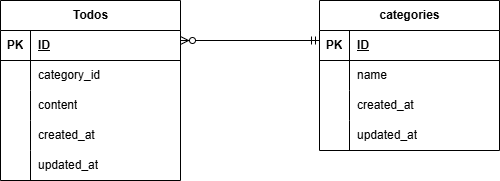

The diagram above was exported from draw.io. Its source (the exported page's mxGraphModel, read from the mxfile embedded in the PNG):
<mxGraphModel dx="596" dy="733" grid="1" gridSize="10" guides="1" tooltips="1" connect="1" arrows="1" fold="1" page="1" pageScale="1" pageWidth="1169" pageHeight="827" math="0" shadow="0">
  <root>
    <mxCell id="0" />
    <mxCell id="1" parent="0" />
    <mxCell id="3" value="categories" style="shape=table;startSize=30;container=1;collapsible=1;childLayout=tableLayout;fixedRows=1;rowLines=0;fontStyle=1;align=center;resizeLast=1;html=1;" vertex="1" parent="1">
      <mxGeometry x="360" y="120" width="180" height="150" as="geometry" />
    </mxCell>
    <mxCell id="4" value="" style="shape=tableRow;horizontal=0;startSize=0;swimlaneHead=0;swimlaneBody=0;fillColor=none;collapsible=0;dropTarget=0;points=[[0,0.5],[1,0.5]];portConstraint=eastwest;top=0;left=0;right=0;bottom=1;" vertex="1" parent="3">
      <mxGeometry y="30" width="180" height="30" as="geometry" />
    </mxCell>
    <mxCell id="5" value="PK" style="shape=partialRectangle;connectable=0;fillColor=none;top=0;left=0;bottom=0;right=0;fontStyle=1;overflow=hidden;whiteSpace=wrap;html=1;" vertex="1" parent="4">
      <mxGeometry width="30" height="30" as="geometry">
        <mxRectangle width="30" height="30" as="alternateBounds" />
      </mxGeometry>
    </mxCell>
    <mxCell id="6" value="ID" style="shape=partialRectangle;connectable=0;fillColor=none;top=0;left=0;bottom=0;right=0;align=left;spacingLeft=6;fontStyle=5;overflow=hidden;whiteSpace=wrap;html=1;" vertex="1" parent="4">
      <mxGeometry x="30" width="150" height="30" as="geometry">
        <mxRectangle width="150" height="30" as="alternateBounds" />
      </mxGeometry>
    </mxCell>
    <mxCell id="7" value="" style="shape=tableRow;horizontal=0;startSize=0;swimlaneHead=0;swimlaneBody=0;fillColor=none;collapsible=0;dropTarget=0;points=[[0,0.5],[1,0.5]];portConstraint=eastwest;top=0;left=0;right=0;bottom=0;" vertex="1" parent="3">
      <mxGeometry y="60" width="180" height="30" as="geometry" />
    </mxCell>
    <mxCell id="8" value="" style="shape=partialRectangle;connectable=0;fillColor=none;top=0;left=0;bottom=0;right=0;editable=1;overflow=hidden;whiteSpace=wrap;html=1;" vertex="1" parent="7">
      <mxGeometry width="30" height="30" as="geometry">
        <mxRectangle width="30" height="30" as="alternateBounds" />
      </mxGeometry>
    </mxCell>
    <mxCell id="9" value="name" style="shape=partialRectangle;connectable=0;fillColor=none;top=0;left=0;bottom=0;right=0;align=left;spacingLeft=6;overflow=hidden;whiteSpace=wrap;html=1;" vertex="1" parent="7">
      <mxGeometry x="30" width="150" height="30" as="geometry">
        <mxRectangle width="150" height="30" as="alternateBounds" />
      </mxGeometry>
    </mxCell>
    <mxCell id="10" value="" style="shape=tableRow;horizontal=0;startSize=0;swimlaneHead=0;swimlaneBody=0;fillColor=none;collapsible=0;dropTarget=0;points=[[0,0.5],[1,0.5]];portConstraint=eastwest;top=0;left=0;right=0;bottom=0;" vertex="1" parent="3">
      <mxGeometry y="90" width="180" height="30" as="geometry" />
    </mxCell>
    <mxCell id="11" value="" style="shape=partialRectangle;connectable=0;fillColor=none;top=0;left=0;bottom=0;right=0;editable=1;overflow=hidden;whiteSpace=wrap;html=1;" vertex="1" parent="10">
      <mxGeometry width="30" height="30" as="geometry">
        <mxRectangle width="30" height="30" as="alternateBounds" />
      </mxGeometry>
    </mxCell>
    <mxCell id="12" value="created_at" style="shape=partialRectangle;connectable=0;fillColor=none;top=0;left=0;bottom=0;right=0;align=left;spacingLeft=6;overflow=hidden;whiteSpace=wrap;html=1;" vertex="1" parent="10">
      <mxGeometry x="30" width="150" height="30" as="geometry">
        <mxRectangle width="150" height="30" as="alternateBounds" />
      </mxGeometry>
    </mxCell>
    <mxCell id="13" value="" style="shape=tableRow;horizontal=0;startSize=0;swimlaneHead=0;swimlaneBody=0;fillColor=none;collapsible=0;dropTarget=0;points=[[0,0.5],[1,0.5]];portConstraint=eastwest;top=0;left=0;right=0;bottom=0;" vertex="1" parent="3">
      <mxGeometry y="120" width="180" height="30" as="geometry" />
    </mxCell>
    <mxCell id="14" value="" style="shape=partialRectangle;connectable=0;fillColor=none;top=0;left=0;bottom=0;right=0;editable=1;overflow=hidden;whiteSpace=wrap;html=1;" vertex="1" parent="13">
      <mxGeometry width="30" height="30" as="geometry">
        <mxRectangle width="30" height="30" as="alternateBounds" />
      </mxGeometry>
    </mxCell>
    <mxCell id="15" value="updated_at" style="shape=partialRectangle;connectable=0;fillColor=none;top=0;left=0;bottom=0;right=0;align=left;spacingLeft=6;overflow=hidden;whiteSpace=wrap;html=1;" vertex="1" parent="13">
      <mxGeometry x="30" width="150" height="30" as="geometry">
        <mxRectangle width="150" height="30" as="alternateBounds" />
      </mxGeometry>
    </mxCell>
    <mxCell id="17" value="Todos" style="shape=table;startSize=30;container=1;collapsible=1;childLayout=tableLayout;fixedRows=1;rowLines=0;fontStyle=1;align=center;resizeLast=1;html=1;" vertex="1" parent="1">
      <mxGeometry x="41" y="120" width="180" height="180" as="geometry" />
    </mxCell>
    <mxCell id="18" value="" style="shape=tableRow;horizontal=0;startSize=0;swimlaneHead=0;swimlaneBody=0;fillColor=none;collapsible=0;dropTarget=0;points=[[0,0.5],[1,0.5]];portConstraint=eastwest;top=0;left=0;right=0;bottom=1;" vertex="1" parent="17">
      <mxGeometry y="30" width="180" height="30" as="geometry" />
    </mxCell>
    <mxCell id="19" value="PK" style="shape=partialRectangle;connectable=0;fillColor=none;top=0;left=0;bottom=0;right=0;fontStyle=1;overflow=hidden;whiteSpace=wrap;html=1;" vertex="1" parent="18">
      <mxGeometry width="30" height="30" as="geometry">
        <mxRectangle width="30" height="30" as="alternateBounds" />
      </mxGeometry>
    </mxCell>
    <mxCell id="20" value="ID" style="shape=partialRectangle;connectable=0;fillColor=none;top=0;left=0;bottom=0;right=0;align=left;spacingLeft=6;fontStyle=5;overflow=hidden;whiteSpace=wrap;html=1;" vertex="1" parent="18">
      <mxGeometry x="30" width="150" height="30" as="geometry">
        <mxRectangle width="150" height="30" as="alternateBounds" />
      </mxGeometry>
    </mxCell>
    <mxCell id="21" value="" style="shape=tableRow;horizontal=0;startSize=0;swimlaneHead=0;swimlaneBody=0;fillColor=none;collapsible=0;dropTarget=0;points=[[0,0.5],[1,0.5]];portConstraint=eastwest;top=0;left=0;right=0;bottom=0;" vertex="1" parent="17">
      <mxGeometry y="60" width="180" height="30" as="geometry" />
    </mxCell>
    <mxCell id="22" value="" style="shape=partialRectangle;connectable=0;fillColor=none;top=0;left=0;bottom=0;right=0;editable=1;overflow=hidden;whiteSpace=wrap;html=1;" vertex="1" parent="21">
      <mxGeometry width="30" height="30" as="geometry">
        <mxRectangle width="30" height="30" as="alternateBounds" />
      </mxGeometry>
    </mxCell>
    <mxCell id="23" value="category_id" style="shape=partialRectangle;connectable=0;fillColor=none;top=0;left=0;bottom=0;right=0;align=left;spacingLeft=6;overflow=hidden;whiteSpace=wrap;html=1;" vertex="1" parent="21">
      <mxGeometry x="30" width="150" height="30" as="geometry">
        <mxRectangle width="150" height="30" as="alternateBounds" />
      </mxGeometry>
    </mxCell>
    <mxCell id="24" value="" style="shape=tableRow;horizontal=0;startSize=0;swimlaneHead=0;swimlaneBody=0;fillColor=none;collapsible=0;dropTarget=0;points=[[0,0.5],[1,0.5]];portConstraint=eastwest;top=0;left=0;right=0;bottom=0;" vertex="1" parent="17">
      <mxGeometry y="90" width="180" height="30" as="geometry" />
    </mxCell>
    <mxCell id="25" value="" style="shape=partialRectangle;connectable=0;fillColor=none;top=0;left=0;bottom=0;right=0;editable=1;overflow=hidden;whiteSpace=wrap;html=1;" vertex="1" parent="24">
      <mxGeometry width="30" height="30" as="geometry">
        <mxRectangle width="30" height="30" as="alternateBounds" />
      </mxGeometry>
    </mxCell>
    <mxCell id="26" value="content" style="shape=partialRectangle;connectable=0;fillColor=none;top=0;left=0;bottom=0;right=0;align=left;spacingLeft=6;overflow=hidden;whiteSpace=wrap;html=1;" vertex="1" parent="24">
      <mxGeometry x="30" width="150" height="30" as="geometry">
        <mxRectangle width="150" height="30" as="alternateBounds" />
      </mxGeometry>
    </mxCell>
    <mxCell id="27" value="" style="shape=tableRow;horizontal=0;startSize=0;swimlaneHead=0;swimlaneBody=0;fillColor=none;collapsible=0;dropTarget=0;points=[[0,0.5],[1,0.5]];portConstraint=eastwest;top=0;left=0;right=0;bottom=0;" vertex="1" parent="17">
      <mxGeometry y="120" width="180" height="30" as="geometry" />
    </mxCell>
    <mxCell id="28" value="" style="shape=partialRectangle;connectable=0;fillColor=none;top=0;left=0;bottom=0;right=0;editable=1;overflow=hidden;whiteSpace=wrap;html=1;" vertex="1" parent="27">
      <mxGeometry width="30" height="30" as="geometry">
        <mxRectangle width="30" height="30" as="alternateBounds" />
      </mxGeometry>
    </mxCell>
    <mxCell id="29" value="created_at" style="shape=partialRectangle;connectable=0;fillColor=none;top=0;left=0;bottom=0;right=0;align=left;spacingLeft=6;overflow=hidden;whiteSpace=wrap;html=1;" vertex="1" parent="27">
      <mxGeometry x="30" width="150" height="30" as="geometry">
        <mxRectangle width="150" height="30" as="alternateBounds" />
      </mxGeometry>
    </mxCell>
    <mxCell id="71" value="" style="shape=tableRow;horizontal=0;startSize=0;swimlaneHead=0;swimlaneBody=0;fillColor=none;collapsible=0;dropTarget=0;points=[[0,0.5],[1,0.5]];portConstraint=eastwest;top=0;left=0;right=0;bottom=0;" vertex="1" parent="17">
      <mxGeometry y="150" width="180" height="30" as="geometry" />
    </mxCell>
    <mxCell id="72" value="" style="shape=partialRectangle;connectable=0;fillColor=none;top=0;left=0;bottom=0;right=0;editable=1;overflow=hidden;whiteSpace=wrap;html=1;" vertex="1" parent="71">
      <mxGeometry width="30" height="30" as="geometry">
        <mxRectangle width="30" height="30" as="alternateBounds" />
      </mxGeometry>
    </mxCell>
    <mxCell id="73" value="updated_at" style="shape=partialRectangle;connectable=0;fillColor=none;top=0;left=0;bottom=0;right=0;align=left;spacingLeft=6;overflow=hidden;whiteSpace=wrap;html=1;" vertex="1" parent="71">
      <mxGeometry x="30" width="150" height="30" as="geometry">
        <mxRectangle width="150" height="30" as="alternateBounds" />
      </mxGeometry>
    </mxCell>
    <mxCell id="80" value="" style="fontSize=12;html=1;endArrow=ERzeroToMany;startArrow=ERmandOne;rounded=1;" edge="1" parent="1">
      <mxGeometry width="100" height="100" relative="1" as="geometry">
        <mxPoint x="360" y="160" as="sourcePoint" />
        <mxPoint x="221" y="160" as="targetPoint" />
        <Array as="points" />
      </mxGeometry>
    </mxCell>
  </root>
</mxGraphModel>